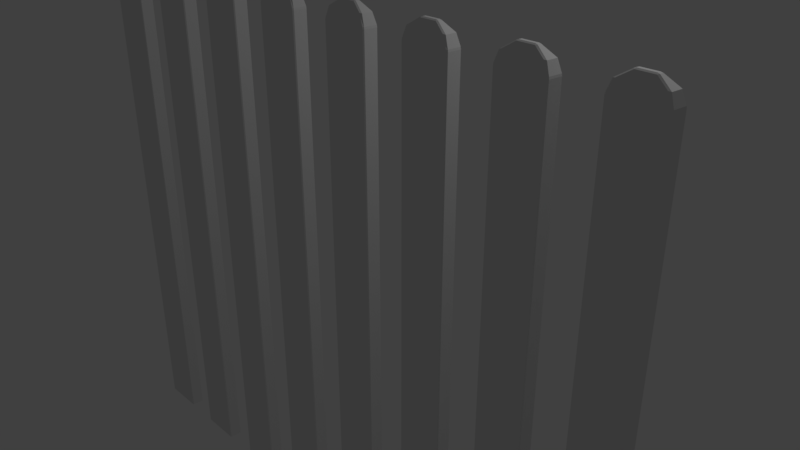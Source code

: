 # Source: fence_0710.blend  (saved by Blender 2.79.0; exported with 4.5.12 LTS)
import bpy
from mathutils import Matrix  # noqa: F401  (used for matrix-valued properties, if any)

bpy.ops.wm.read_factory_settings(use_empty=True)
scene = bpy.context.scene
scene.name = 'Scene'

# ---- collections
col_collection_1 = bpy.data.collections.new('Collection 1'); scene.collection.children.link(col_collection_1)

# ---- materials (node trees are filled in below, after node groups)
mat_material = bpy.data.materials.new('Material')
mat_material.alpha_threshold = 0.0
mat_material.roughness = 0.5
mat_material.line_color = (0.0, 0.0, 0.0, 1.0)

# ---- material node trees

# ---- world
world_world = bpy.data.worlds.new('World'); scene.world = world_world
world_world.color = (0.05088, 0.05088, 0.05088)
world_world.use_sun_shadow = False
world_world.sun_shadow_jitter_overblur = 0.0
world_world.cycles.sampling_method = 'MANUAL'

# ---- cameras
cam_camera = bpy.data.cameras.new('Camera')
cam_camera.clip_end = 100.0
cam_camera.lens = 35.0
cam_camera.sensor_width = 32.0
cam_camera.sensor_height = 18.0
cam_camera.ortho_scale = 7.314
cam_camera.dof.focus_distance = 0.0

# ---- lights
light_lamp = bpy.data.lights.new('Lamp', 'POINT')
light_lamp.transmission_factor = 0.0
light_lamp.cutoff_distance = 30.0
light_lamp.energy = 100.0
light_lamp.shadow_buffer_clip_start = 1.001
light_lamp.shadow_soft_size = 0.1
light_lamp.shadow_maximum_resolution = 0.006
light_lamp.use_absolute_resolution = True

# ---- meshes
me_cube = bpy.data.meshes.new('Cube')
me_cube.from_pydata([(-0.2696, 0.08624, -5.582), (-0.2704, 0.07483, -5.594), (-0.2819, 0.07487, -5.582), (0.2832, 0.0862, -5.582), (0.2937, 0.07483, -5.582), (0.2823, 0.07479, -5.594), (0.2819, -0.07487, -5.582), (0.2696, -0.08624, -5.582), (0.2704, -0.07483, -5.594), (-0.2937, -0.07483, -5.582), (-0.2823, -0.07479, -5.594), (-0.2832, -0.0862, -5.582), (-0.2819, 0.07487, 1.249), (-0.2788, 0.0739, 1.272), (-0.2659, 0.08526, 1.272), (-0.2696, 0.08624, 1.249), (0.2937, 0.07483, 1.249), (0.2832, 0.0862, 1.249), (0.2794, 0.08522, 1.272), (0.2905, 0.07382, 1.272), (0.2696, -0.08624, 1.249), (0.2819, -0.07487, 1.249), (0.2788, -0.0739, 1.272), (0.2659, -0.08526, 1.272), (-0.2832, -0.0862, 1.249), (-0.2794, -0.08522, 1.272), (-0.2905, -0.07382, 1.272), (-0.2937, -0.07483, 1.249), (-0.2124, 0.07094, 1.395), (-0.2819, 0.07487, -0.6138), (-0.2819, 0.07487, -1.235), (-0.2379, 0.06115, 1.391), (0.2227, 0.07091, 1.395), (0.2475, 0.06078, 1.391), (-0.2819, 0.07487, -1.856), (-0.2819, 0.07487, -2.477), (0.2378, -0.06118, 1.391), (0.212, -0.07094, 1.395), (-0.2819, 0.07487, -3.098), (-0.2819, 0.07487, -3.719), (-0.2475, -0.06075, 1.391), (-0.2819, 0.07487, -4.34), (-0.2819, 0.07487, -4.961), (-0.223, -0.07091, 1.395), (-0.09247, 0.03389, 1.478), (-0.1065, 0.02055, 1.482), (-0.08578, 0.01786, 1.489), (0.09533, 0.03388, 1.478), (0.08665, 0.01784, 1.489), (0.1078, 0.02016, 1.483), (0.1046, -0.02053, 1.483), (0.08382, -0.01786, 1.489), (0.09055, -0.03389, 1.478), (-0.1097, -0.02018, 1.482), (-0.09725, -0.03388, 1.478), (-0.08861, -0.01784, 1.489), (-0.2819, 0.07487, 0.007307), (-0.2819, 0.07487, 0.6284), (-0.2696, 0.08624, 0.6284), (-0.2696, 0.08624, 0.007307), (-0.2696, 0.08624, -0.6138), (-0.2696, 0.08624, -1.235), (-0.2696, 0.08624, -1.856), (-0.2696, 0.08624, -2.477), (-0.2696, 0.08624, -3.098), (-0.2696, 0.08624, -3.719), (-0.2696, 0.08624, -4.34), (-0.2696, 0.08624, -4.961), (0.2832, 0.0862, -4.961), (0.2832, 0.0862, -4.34), (0.2832, 0.0862, -3.719), (0.2832, 0.0862, -3.098), (0.2832, 0.0862, -2.477), (0.2832, 0.0862, -1.856), (0.2832, 0.0862, -1.235), (0.2832, 0.0862, -0.6138), (0.2832, 0.0862, 0.007307), (0.2832, 0.0862, 0.6284), (0.2937, 0.07483, 0.6284), (0.2937, 0.07483, 0.007307), (0.2937, 0.07483, -0.6138), (0.2937, 0.07483, -1.235), (0.2937, 0.07483, -1.856), (0.2937, 0.07483, -2.477), (0.2937, 0.07483, -3.098), (0.2937, 0.07483, -3.719), (0.2937, 0.07483, -4.34), (0.2937, 0.07483, -4.961), (0.2819, -0.07487, -4.961), (0.2819, -0.07487, -4.34), (0.2819, -0.07487, -3.719), (0.2819, -0.07487, -3.098), (0.2819, -0.07487, -2.477), (0.2819, -0.07487, -1.856), (0.2819, -0.07487, -1.235), (0.2819, -0.07487, -0.6138), (0.2819, -0.07487, 0.007307), (0.2819, -0.07487, 0.6284), (0.2696, -0.08624, 0.6284), (0.2696, -0.08624, 0.007307), (0.2696, -0.08624, -0.6138), (0.2696, -0.08624, -1.235), (0.2696, -0.08624, -1.856), (0.2696, -0.08624, -2.477), (0.2696, -0.08624, -3.098), (0.2696, -0.08624, -3.719), (0.2696, -0.08624, -4.34), (0.2696, -0.08624, -4.961), (-0.2832, -0.0862, -4.961), (-0.2832, -0.0862, -4.34), (-0.2832, -0.0862, -3.719), (-0.2832, -0.0862, -3.098), (-0.2832, -0.0862, -2.477), (-0.2832, -0.0862, -1.856), (-0.2832, -0.0862, -1.235), (-0.2832, -0.0862, -0.6138), (-0.2832, -0.0862, 0.007307), (-0.2832, -0.0862, 0.6284), (-0.2937, -0.07483, 0.6284), (-0.2937, -0.07483, 0.007307), (-0.2937, -0.07483, -0.6138), (-0.2937, -0.07483, -1.235), (-0.2937, -0.07483, -1.856), (-0.2937, -0.07483, -2.477), (-0.2937, -0.07483, -3.098), (-0.2937, -0.07483, -3.719), (-0.2937, -0.07483, -4.34), (-0.2937, -0.07483, -4.961), (0.006828, 0.08622, -5.582), (0.005924, 0.07481, -5.594), (-0.006828, -0.08622, -5.582), (-0.005924, -0.07481, -5.594), (0.006729, 0.08524, 1.272), (0.006828, 0.08622, 1.249), (-0.006729, -0.08524, 1.272), (-0.006828, -0.08622, 1.249), (0.005146, 0.07092, 1.395), (-0.005498, -0.07092, 1.395), (0.0004352, 0.01785, 1.489), (0.00143, 0.03389, 1.478), (-0.002392, -0.01785, 1.489), (-0.003348, -0.03389, 1.478), (0.006828, 0.08622, -4.961), (0.006828, 0.08622, -4.34), (0.006828, 0.08622, -3.719), (0.006828, 0.08622, -3.098), (0.006828, 0.08622, -2.477), (0.006828, 0.08622, -1.856), (0.006828, 0.08622, -1.235), (0.006828, 0.08622, -0.6138), (0.006828, 0.08622, 0.007307), (0.006828, 0.08622, 0.6284), (-0.006828, -0.08622, -4.961), (-0.006828, -0.08622, -4.34), (-0.006828, -0.08622, -3.719), (-0.006828, -0.08622, -3.098), (-0.006828, -0.08622, -2.477), (-0.006828, -0.08622, -1.856), (-0.006828, -0.08622, -1.235), (-0.006828, -0.08622, -0.6138), (-0.006828, -0.08622, 0.007307), (-0.006828, -0.08622, 0.6284), (0.8172, 0.08624, -5.582), (0.8163, 0.07483, -5.594), (0.8049, 0.07487, -5.582), (1.37, 0.0862, -5.582), (1.38, 0.07483, -5.582), (1.369, 0.07479, -5.594), (1.369, -0.07487, -5.582), (1.356, -0.08624, -5.582), (1.357, -0.07483, -5.594), (0.793, -0.07483, -5.582), (0.8045, -0.07479, -5.594), (0.8035, -0.0862, -5.582), (0.8049, 0.07487, 1.249), (0.808, 0.0739, 1.272), (0.8208, 0.08526, 1.272), (0.8172, 0.08624, 1.249), (1.38, 0.07483, 1.249), (1.37, 0.0862, 1.249), (1.366, 0.08522, 1.272), (1.377, 0.07382, 1.272), (1.356, -0.08624, 1.249), (1.369, -0.07487, 1.249), (1.366, -0.0739, 1.272), (1.353, -0.08526, 1.272), (0.8035, -0.0862, 1.249), (0.8074, -0.08522, 1.272), (0.7963, -0.07382, 1.272), (0.793, -0.07483, 1.249), (0.8744, 0.07094, 1.395), (0.8049, 0.07487, -0.6138), (0.8049, 0.07487, -1.235), (0.8489, 0.06115, 1.391), (1.309, 0.07091, 1.395), (1.334, 0.06078, 1.391), (0.8049, 0.07487, -1.856), (0.8049, 0.07487, -2.477), (1.325, -0.06118, 1.391), (1.299, -0.07094, 1.395), (0.8049, 0.07487, -3.098), (0.8049, 0.07487, -3.719), (0.8392, -0.06075, 1.391), (0.8049, 0.07487, -4.34), (0.8049, 0.07487, -4.961), (0.8637, -0.07091, 1.395), (0.9943, 0.03389, 1.478), (0.9803, 0.02055, 1.482), (1.001, 0.01786, 1.489), (1.182, 0.03388, 1.478), (1.173, 0.01784, 1.489), (1.195, 0.02016, 1.483), (1.191, -0.02053, 1.483), (1.171, -0.01786, 1.489), (1.177, -0.03389, 1.478), (0.9771, -0.02018, 1.482), (0.9895, -0.03388, 1.478), (0.9981, -0.01784, 1.489), (0.8049, 0.07487, 0.007307), (0.8049, 0.07487, 0.6284), (0.8172, 0.08624, 0.6284), (0.8172, 0.08624, 0.007307), (0.8172, 0.08624, -0.6138), (0.8172, 0.08624, -1.235), (0.8172, 0.08624, -1.856), (0.8172, 0.08624, -2.477), (0.8172, 0.08624, -3.098), (0.8172, 0.08624, -3.719), (0.8172, 0.08624, -4.34), (0.8172, 0.08624, -4.961), (1.37, 0.0862, -4.961), (1.37, 0.0862, -4.34), (1.37, 0.0862, -3.719), (1.37, 0.0862, -3.098), (1.37, 0.0862, -2.477), (1.37, 0.0862, -1.856), (1.37, 0.0862, -1.235), (1.37, 0.0862, -0.6138), (1.37, 0.0862, 0.007307), (1.37, 0.0862, 0.6284), (1.38, 0.07483, 0.6284), (1.38, 0.07483, 0.007307), (1.38, 0.07483, -0.6138), (1.38, 0.07483, -1.235), (1.38, 0.07483, -1.856), (1.38, 0.07483, -2.477), (1.38, 0.07483, -3.098), (1.38, 0.07483, -3.719), (1.38, 0.07483, -4.34), (1.38, 0.07483, -4.961), (1.369, -0.07487, -4.961), (1.369, -0.07487, -4.34), (1.369, -0.07487, -3.719), (1.369, -0.07487, -3.098), (1.369, -0.07487, -2.477), (1.369, -0.07487, -1.856), (1.369, -0.07487, -1.235), (1.369, -0.07487, -0.6138), (1.369, -0.07487, 0.007307), (1.369, -0.07487, 0.6284), (1.356, -0.08624, 0.6284), (1.356, -0.08624, 0.007307), (1.356, -0.08624, -0.6138), (1.356, -0.08624, -1.235), (1.356, -0.08624, -1.856), (1.356, -0.08624, -2.477), (1.356, -0.08624, -3.098), (1.356, -0.08624, -3.719), (1.356, -0.08624, -4.34), (1.356, -0.08624, -4.961), (0.8035, -0.0862, -4.961), (0.8035, -0.0862, -4.34), (0.8035, -0.0862, -3.719), (0.8035, -0.0862, -3.098), (0.8035, -0.0862, -2.477), (0.8035, -0.0862, -1.856), (0.8035, -0.0862, -1.235), (0.8035, -0.0862, -0.6138), (0.8035, -0.0862, 0.007307), (0.8035, -0.0862, 0.6284), (0.793, -0.07483, 0.6284), (0.793, -0.07483, 0.007307), (0.793, -0.07483, -0.6138), (0.793, -0.07483, -1.235), (0.793, -0.07483, -1.856), (0.793, -0.07483, -2.477), (0.793, -0.07483, -3.098), (0.793, -0.07483, -3.719), (0.793, -0.07483, -4.34), (0.793, -0.07483, -4.961), (1.094, 0.08622, -5.582), (1.093, 0.07481, -5.594), (1.08, -0.08622, -5.582), (1.081, -0.07481, -5.594), (1.093, 0.08524, 1.272), (1.094, 0.08622, 1.249), (1.08, -0.08524, 1.272), (1.08, -0.08622, 1.249), (1.092, 0.07092, 1.395), (1.081, -0.07092, 1.395), (1.087, 0.01785, 1.489), (1.088, 0.03389, 1.478), (1.084, -0.01785, 1.489), (1.083, -0.03389, 1.478), (1.094, 0.08622, -4.961), (1.094, 0.08622, -4.34), (1.094, 0.08622, -3.719), (1.094, 0.08622, -3.098), (1.094, 0.08622, -2.477), (1.094, 0.08622, -1.856), (1.094, 0.08622, -1.235), (1.094, 0.08622, -0.6138), (1.094, 0.08622, 0.007307), (1.094, 0.08622, 0.6284), (1.08, -0.08622, -4.961), (1.08, -0.08622, -4.34), (1.08, -0.08622, -3.719), (1.08, -0.08622, -3.098), (1.08, -0.08622, -2.477), (1.08, -0.08622, -1.856), (1.08, -0.08622, -1.235), (1.08, -0.08622, -0.6138), (1.08, -0.08622, 0.007307), (1.08, -0.08622, 0.6284), (1.904, 0.08624, -5.582), (1.903, 0.07483, -5.594), (1.892, 0.07487, -5.582), (2.457, 0.0862, -5.582), (2.467, 0.07483, -5.582), (2.456, 0.07479, -5.594), (2.455, -0.07487, -5.582), (2.443, -0.08624, -5.582), (2.444, -0.07483, -5.594), (1.88, -0.07483, -5.582), (1.891, -0.07479, -5.594), (1.89, -0.0862, -5.582), (1.892, 0.07487, 1.249), (1.895, 0.0739, 1.272), (1.908, 0.08526, 1.272), (1.904, 0.08624, 1.249), (2.467, 0.07483, 1.249), (2.457, 0.0862, 1.249), (2.453, 0.08522, 1.272), (2.464, 0.07382, 1.272), (2.443, -0.08624, 1.249), (2.455, -0.07487, 1.249), (2.452, -0.0739, 1.272), (2.439, -0.08526, 1.272), (1.89, -0.0862, 1.249), (1.894, -0.08522, 1.272), (1.883, -0.07382, 1.272), (1.88, -0.07483, 1.249), (1.961, 0.07094, 1.395), (1.892, 0.07487, -0.6138), (1.892, 0.07487, -1.235), (1.936, 0.06115, 1.391), (2.396, 0.07091, 1.395), (2.421, 0.06078, 1.391), (1.892, 0.07487, -1.856), (1.892, 0.07487, -2.477), (2.411, -0.06118, 1.391), (2.386, -0.07094, 1.395), (1.892, 0.07487, -3.098), (1.892, 0.07487, -3.719), (1.926, -0.06075, 1.391), (1.892, 0.07487, -4.34), (1.892, 0.07487, -4.961), (1.95, -0.07091, 1.395), (2.081, 0.03389, 1.478), (2.067, 0.02055, 1.482), (2.088, 0.01786, 1.489), (2.269, 0.03388, 1.478), (2.26, 0.01784, 1.489), (2.281, 0.02016, 1.483), (2.278, -0.02053, 1.483), (2.257, -0.01786, 1.489), (2.264, -0.03389, 1.478), (2.064, -0.02018, 1.482), (2.076, -0.03388, 1.478), (2.085, -0.01784, 1.489), (1.892, 0.07487, 0.007307), (1.892, 0.07487, 0.6284), (1.904, 0.08624, 0.6284), (1.904, 0.08624, 0.007307), (1.904, 0.08624, -0.6138), (1.904, 0.08624, -1.235), (1.904, 0.08624, -1.856), (1.904, 0.08624, -2.477), (1.904, 0.08624, -3.098), (1.904, 0.08624, -3.719), (1.904, 0.08624, -4.34), (1.904, 0.08624, -4.961), (2.457, 0.0862, -4.961), (2.457, 0.0862, -4.34), (2.457, 0.0862, -3.719), (2.457, 0.0862, -3.098), (2.457, 0.0862, -2.477), (2.457, 0.0862, -1.856), (2.457, 0.0862, -1.235), (2.457, 0.0862, -0.6138), (2.457, 0.0862, 0.007307), (2.457, 0.0862, 0.6284), (2.467, 0.07483, 0.6284), (2.467, 0.07483, 0.007307), (2.467, 0.07483, -0.6138), (2.467, 0.07483, -1.235), (2.467, 0.07483, -1.856), (2.467, 0.07483, -2.477), (2.467, 0.07483, -3.098), (2.467, 0.07483, -3.719), (2.467, 0.07483, -4.34), (2.467, 0.07483, -4.961), (2.455, -0.07487, -4.961), (2.455, -0.07487, -4.34), (2.455, -0.07487, -3.719), (2.455, -0.07487, -3.098), (2.455, -0.07487, -2.477), (2.455, -0.07487, -1.856), (2.455, -0.07487, -1.235), (2.455, -0.07487, -0.6138), (2.455, -0.07487, 0.007307), (2.455, -0.07487, 0.6284), (2.443, -0.08624, 0.6284), (2.443, -0.08624, 0.007307), (2.443, -0.08624, -0.6138), (2.443, -0.08624, -1.235), (2.443, -0.08624, -1.856), (2.443, -0.08624, -2.477), (2.443, -0.08624, -3.098), (2.443, -0.08624, -3.719), (2.443, -0.08624, -4.34), (2.443, -0.08624, -4.961), (1.89, -0.0862, -4.961), (1.89, -0.0862, -4.34), (1.89, -0.0862, -3.719), (1.89, -0.0862, -3.098), (1.89, -0.0862, -2.477), (1.89, -0.0862, -1.856), (1.89, -0.0862, -1.235), (1.89, -0.0862, -0.6138), (1.89, -0.0862, 0.007307), (1.89, -0.0862, 0.6284), (1.88, -0.07483, 0.6284), (1.88, -0.07483, 0.007307), (1.88, -0.07483, -0.6138), (1.88, -0.07483, -1.235), (1.88, -0.07483, -1.856), (1.88, -0.07483, -2.477), (1.88, -0.07483, -3.098), (1.88, -0.07483, -3.719), (1.88, -0.07483, -4.34), (1.88, -0.07483, -4.961), (2.18, 0.08622, -5.582), (2.179, 0.07481, -5.594), (2.167, -0.08622, -5.582), (2.168, -0.07481, -5.594), (2.18, 0.08524, 1.272), (2.18, 0.08622, 1.249), (2.167, -0.08524, 1.272), (2.167, -0.08622, 1.249), (2.179, 0.07092, 1.395), (2.168, -0.07092, 1.395), (2.174, 0.01785, 1.489), (2.175, 0.03389, 1.478), (2.171, -0.01785, 1.489), (2.17, -0.03389, 1.478), (2.18, 0.08622, -4.961), (2.18, 0.08622, -4.34), (2.18, 0.08622, -3.719), (2.18, 0.08622, -3.098), (2.18, 0.08622, -2.477), (2.18, 0.08622, -1.856), (2.18, 0.08622, -1.235), (2.18, 0.08622, -0.6138), (2.18, 0.08622, 0.007307), (2.18, 0.08622, 0.6284), (2.167, -0.08622, -4.961), (2.167, -0.08622, -4.34), (2.167, -0.08622, -3.719), (2.167, -0.08622, -3.098), (2.167, -0.08622, -2.477), (2.167, -0.08622, -1.856), (2.167, -0.08622, -1.235), (2.167, -0.08622, -0.6138), (2.167, -0.08622, 0.007307), (2.167, -0.08622, 0.6284), (2.991, 0.08624, -5.582), (2.99, 0.07483, -5.594), (2.978, 0.07487, -5.582), (3.543, 0.0862, -5.582), (3.554, 0.07483, -5.582), (3.543, 0.07479, -5.594), (3.542, -0.07487, -5.582), (3.53, -0.08624, -5.582), (3.531, -0.07483, -5.594), (2.967, -0.07483, -5.582), (2.978, -0.07479, -5.594), (2.977, -0.0862, -5.582), (2.978, 0.07487, 1.249), (2.981, 0.0739, 1.272), (2.994, 0.08526, 1.272), (2.991, 0.08624, 1.249), (3.554, 0.07483, 1.249), (3.543, 0.0862, 1.249), (3.54, 0.08522, 1.272), (3.551, 0.07382, 1.272), (3.53, -0.08624, 1.249), (3.542, -0.07487, 1.249), (3.539, -0.0739, 1.272), (3.526, -0.08526, 1.272), (2.977, -0.0862, 1.249), (2.981, -0.08522, 1.272), (2.97, -0.07382, 1.272), (2.967, -0.07483, 1.249), (3.048, 0.07094, 1.395), (2.978, 0.07487, -0.6138), (2.978, 0.07487, -1.235), (3.022, 0.06115, 1.391), (3.483, 0.07091, 1.395), (3.508, 0.06078, 1.391), (2.978, 0.07487, -1.856), (2.978, 0.07487, -2.477), (3.498, -0.06118, 1.391), (3.472, -0.07094, 1.395), (2.978, 0.07487, -3.098), (2.978, 0.07487, -3.719), (3.013, -0.06075, 1.391), (2.978, 0.07487, -4.34), (2.978, 0.07487, -4.961), (3.037, -0.07091, 1.395), (3.168, 0.03389, 1.478), (3.154, 0.02055, 1.482), (3.174, 0.01786, 1.489), (3.356, 0.03388, 1.478), (3.347, 0.01784, 1.489), (3.368, 0.02016, 1.483), (3.365, -0.02053, 1.483), (3.344, -0.01786, 1.489), (3.351, -0.03389, 1.478), (3.151, -0.02018, 1.482), (3.163, -0.03388, 1.478), (3.172, -0.01784, 1.489), (2.978, 0.07487, 0.007307), (2.978, 0.07487, 0.6284), (2.991, 0.08624, 0.6284), (2.991, 0.08624, 0.007307), (2.991, 0.08624, -0.6138), (2.991, 0.08624, -1.235), (2.991, 0.08624, -1.856), (2.991, 0.08624, -2.477), (2.991, 0.08624, -3.098), (2.991, 0.08624, -3.719), (2.991, 0.08624, -4.34), (2.991, 0.08624, -4.961), (3.543, 0.0862, -4.961), (3.543, 0.0862, -4.34), (3.543, 0.0862, -3.719), (3.543, 0.0862, -3.098), (3.543, 0.0862, -2.477), (3.543, 0.0862, -1.856), (3.543, 0.0862, -1.235), (3.543, 0.0862, -0.6138), (3.543, 0.0862, 0.007307), (3.543, 0.0862, 0.6284), (3.554, 0.07483, 0.6284), (3.554, 0.07483, 0.007307), (3.554, 0.07483, -0.6138), (3.554, 0.07483, -1.235), (3.554, 0.07483, -1.856), (3.554, 0.07483, -2.477), (3.554, 0.07483, -3.098), (3.554, 0.07483, -3.719), (3.554, 0.07483, -4.34), (3.554, 0.07483, -4.961), (3.542, -0.07487, -4.961), (3.542, -0.07487, -4.34), (3.542, -0.07487, -3.719), (3.542, -0.07487, -3.098), (3.542, -0.07487, -2.477), (3.542, -0.07487, -1.856), (3.542, -0.07487, -1.235), (3.542, -0.07487, -0.6138), (3.542, -0.07487, 0.007307), (3.542, -0.07487, 0.6284), (3.53, -0.08624, 0.6284), (3.53, -0.08624, 0.007307), (3.53, -0.08624, -0.6138), (3.53, -0.08624, -1.235), (3.53, -0.08624, -1.856), (3.53, -0.08624, -2.477), (3.53, -0.08624, -3.098), (3.53, -0.08624, -3.719), (3.53, -0.08624, -4.34), (3.53, -0.08624, -4.961), (2.977, -0.0862, -4.961), (2.977, -0.0862, -4.34), (2.977, -0.0862, -3.719), (2.977, -0.0862, -3.098), (2.977, -0.0862, -2.477), (2.977, -0.0862, -1.856), (2.977, -0.0862, -1.235), (2.977, -0.0862, -0.6138), (2.977, -0.0862, 0.007307), (2.977, -0.0862, 0.6284), (2.967, -0.07483, 0.6284), (2.967, -0.07483, 0.007307), (2.967, -0.07483, -0.6138), (2.967, -0.07483, -1.235), (2.967, -0.07483, -1.856), (2.967, -0.07483, -2.477), (2.967, -0.07483, -3.098), (2.967, -0.07483, -3.719), (2.967, -0.07483, -4.34), (2.967, -0.07483, -4.961), (3.267, 0.08622, -5.582), (3.266, 0.07481, -5.594), (3.253, -0.08622, -5.582), (3.254, -0.07481, -5.594), (3.267, 0.08524, 1.272), (3.267, 0.08622, 1.249), (3.254, -0.08524, 1.272), (3.253, -0.08622, 1.249), (3.265, 0.07092, 1.395), (3.255, -0.07092, 1.395), (3.261, 0.01785, 1.489), (3.262, 0.03389, 1.478), (3.258, -0.01785, 1.489), (3.257, -0.03389, 1.478), (3.267, 0.08622, -4.961), (3.267, 0.08622, -4.34), (3.267, 0.08622, -3.719), (3.267, 0.08622, -3.098), (3.267, 0.08622, -2.477), (3.267, 0.08622, -1.856), (3.267, 0.08622, -1.235), (3.267, 0.08622, -0.6138), (3.267, 0.08622, 0.007307), (3.267, 0.08622, 0.6284), (3.253, -0.08622, -4.961), (3.253, -0.08622, -4.34), (3.253, -0.08622, -3.719), (3.253, -0.08622, -3.098), (3.253, -0.08622, -2.477), (3.253, -0.08622, -1.856), (3.253, -0.08622, -1.235), (3.253, -0.08622, -0.6138), (3.253, -0.08622, 0.007307), (3.253, -0.08622, 0.6284), (4.077, 0.08624, -5.582), (4.077, 0.07483, -5.594), (4.065, 0.07487, -5.582), (4.63, 0.0862, -5.582), (4.641, 0.07483, -5.582), (4.629, 0.07479, -5.594), (4.629, -0.07487, -5.582), (4.617, -0.08624, -5.582), (4.617, -0.07483, -5.594), (4.053, -0.07483, -5.582), (4.065, -0.07479, -5.594), (4.064, -0.0862, -5.582), (4.065, 0.07487, 1.249), (4.068, 0.0739, 1.272), (4.081, 0.08526, 1.272), (4.077, 0.08624, 1.249), (4.641, 0.07483, 1.249), (4.63, 0.0862, 1.249), (4.626, 0.08522, 1.272), (4.637, 0.07382, 1.272), (4.617, -0.08624, 1.249), (4.629, -0.07487, 1.249), (4.626, -0.0739, 1.272), (4.613, -0.08526, 1.272), (4.064, -0.0862, 1.249), (4.068, -0.08522, 1.272), (4.057, -0.07382, 1.272), (4.053, -0.07483, 1.249), (4.135, 0.07094, 1.395), (4.065, 0.07487, -0.6138), (4.065, 0.07487, -1.235), (4.109, 0.06115, 1.391), (4.57, 0.07091, 1.395), (4.594, 0.06078, 1.391), (4.065, 0.07487, -1.856), (4.065, 0.07487, -2.477), (4.585, -0.06118, 1.391), (4.559, -0.07094, 1.395), (4.065, 0.07487, -3.098), (4.065, 0.07487, -3.719), (4.099, -0.06075, 1.391), (4.065, 0.07487, -4.34), (4.065, 0.07487, -4.961), (4.124, -0.07091, 1.395), (4.255, 0.03389, 1.478), (4.241, 0.02055, 1.482), (4.261, 0.01786, 1.489), (4.442, 0.03388, 1.478), (4.434, 0.01784, 1.489), (4.455, 0.02016, 1.483), (4.452, -0.02053, 1.483), (4.431, -0.01786, 1.489), (4.438, -0.03389, 1.478), (4.237, -0.02018, 1.482), (4.25, -0.03388, 1.478), (4.258, -0.01784, 1.489), (4.065, 0.07487, 0.007307), (4.065, 0.07487, 0.6284), (4.077, 0.08624, 0.6284), (4.077, 0.08624, 0.007307), (4.077, 0.08624, -0.6138), (4.077, 0.08624, -1.235), (4.077, 0.08624, -1.856), (4.077, 0.08624, -2.477), (4.077, 0.08624, -3.098), (4.077, 0.08624, -3.719), (4.077, 0.08624, -4.34), (4.077, 0.08624, -4.961), (4.63, 0.0862, -4.961), (4.63, 0.0862, -4.34), (4.63, 0.0862, -3.719), (4.63, 0.0862, -3.098), (4.63, 0.0862, -2.477), (4.63, 0.0862, -1.856), (4.63, 0.0862, -1.235), (4.63, 0.0862, -0.6138), (4.63, 0.0862, 0.007307), (4.63, 0.0862, 0.6284), (4.641, 0.07483, 0.6284), (4.641, 0.07483, 0.007307), (4.641, 0.07483, -0.6138), (4.641, 0.07483, -1.235), (4.641, 0.07483, -1.856), (4.641, 0.07483, -2.477), (4.641, 0.07483, -3.098), (4.641, 0.07483, -3.719), (4.641, 0.07483, -4.34), (4.641, 0.07483, -4.961), (4.629, -0.07487, -4.961), (4.629, -0.07487, -4.34), (4.629, -0.07487, -3.719), (4.629, -0.07487, -3.098), (4.629, -0.07487, -2.477), (4.629, -0.07487, -1.856), (4.629, -0.07487, -1.235), (4.629, -0.07487, -0.6138), (4.629, -0.07487, 0.007307), (4.629, -0.07487, 0.6284), (4.617, -0.08624, 0.6284), (4.617, -0.08624, 0.007307), (4.617, -0.08624, -0.6138), (4.617, -0.08624, -1.235), (4.617, -0.08624, -1.856), (4.617, -0.08624, -2.477), (4.617, -0.08624, -3.098), (4.617, -0.08624, -3.719), (4.617, -0.08624, -4.34), (4.617, -0.08624, -4.961), (4.064, -0.0862, -4.961), (4.064, -0.0862, -4.34), (4.064, -0.0862, -3.719), (4.064, -0.0862, -3.098), (4.064, -0.0862, -2.477), (4.064, -0.0862, -1.856), (4.064, -0.0862, -1.235), (4.064, -0.0862, -0.6138), (4.064, -0.0862, 0.007307), (4.064, -0.0862, 0.6284), (4.053, -0.07483, 0.6284), (4.053, -0.07483, 0.007307), (4.053, -0.07483, -0.6138), (4.053, -0.07483, -1.235), (4.053, -0.07483, -1.856), (4.053, -0.07483, -2.477), (4.053, -0.07483, -3.098), (4.053, -0.07483, -3.719), (4.053, -0.07483, -4.34), (4.053, -0.07483, -4.961), (4.354, 0.08622, -5.582), (4.353, 0.07481, -5.594), (4.34, -0.08622, -5.582), (4.341, -0.07481, -5.594), (4.354, 0.08524, 1.272), (4.354, 0.08622, 1.249), (4.34, -0.08524, 1.272), (4.34, -0.08622, 1.249), (4.352, 0.07092, 1.395), (4.342, -0.07092, 1.395), (4.347, 0.01785, 1.489), (4.348, 0.03389, 1.478), (4.345, -0.01785, 1.489), (4.344, -0.03389, 1.478), (4.354, 0.08622, -4.961), (4.354, 0.08622, -4.34), (4.354, 0.08622, -3.719), (4.354, 0.08622, -3.098), (4.354, 0.08622, -2.477), (4.354, 0.08622, -1.856), (4.354, 0.08622, -1.235), (4.354, 0.08622, -0.6138), (4.354, 0.08622, 0.007307), (4.354, 0.08622, 0.6284), (4.34, -0.08622, -4.961), (4.34, -0.08622, -4.34), (4.34, -0.08622, -3.719), (4.34, -0.08622, -3.098), (4.34, -0.08622, -2.477), (4.34, -0.08622, -1.856), (4.34, -0.08622, -1.235), (4.34, -0.08622, -0.6138), (4.34, -0.08622, 0.007307), (4.34, -0.08622, 0.6284), (5.164, 0.08624, -5.582), (5.163, 0.07483, -5.594), (5.152, 0.07487, -5.582), (5.717, 0.0862, -5.582), (5.727, 0.07483, -5.582), (5.716, 0.07479, -5.594), (5.716, -0.07487, -5.582), (5.703, -0.08624, -5.582), (5.704, -0.07483, -5.594), (5.14, -0.07483, -5.582), (5.151, -0.07479, -5.594), (5.151, -0.0862, -5.582), (5.152, 0.07487, 1.249), (5.155, 0.0739, 1.272), (5.168, 0.08526, 1.272), (5.164, 0.08624, 1.249), (5.727, 0.07483, 1.249), (5.717, 0.0862, 1.249), (5.713, 0.08522, 1.272), (5.724, 0.07382, 1.272), (5.703, -0.08624, 1.249), (5.716, -0.07487, 1.249), (5.713, -0.0739, 1.272), (5.7, -0.08526, 1.272), (5.151, -0.0862, 1.249), (5.154, -0.08522, 1.272), (5.143, -0.07382, 1.272), (5.14, -0.07483, 1.249), (5.221, 0.07094, 1.395), (5.152, 0.07487, -0.6138), (5.152, 0.07487, -1.235), (5.196, 0.06115, 1.391), (5.656, 0.07091, 1.395), (5.681, 0.06078, 1.391), (5.152, 0.07487, -1.856), (5.152, 0.07487, -2.477), (5.672, -0.06118, 1.391), (5.646, -0.07094, 1.395), (5.152, 0.07487, -3.098), (5.152, 0.07487, -3.719), (5.186, -0.06075, 1.391), (5.152, 0.07487, -4.34), (5.152, 0.07487, -4.961), (5.211, -0.07091, 1.395), (5.341, 0.03389, 1.478), (5.327, 0.02055, 1.482), (5.348, 0.01786, 1.489), (5.529, 0.03388, 1.478), (5.52, 0.01784, 1.489), (5.542, 0.02016, 1.483), (5.538, -0.02053, 1.483), (5.518, -0.01786, 1.489), (5.524, -0.03389, 1.478), (5.324, -0.02018, 1.482), (5.337, -0.03388, 1.478), (5.345, -0.01784, 1.489), (5.152, 0.07487, 0.007307), (5.152, 0.07487, 0.6284), (5.164, 0.08624, 0.6284), (5.164, 0.08624, 0.007307), (5.164, 0.08624, -0.6138), (5.164, 0.08624, -1.235), (5.164, 0.08624, -1.856), (5.164, 0.08624, -2.477), (5.164, 0.08624, -3.098), (5.164, 0.08624, -3.719), (5.164, 0.08624, -4.34), (5.164, 0.08624, -4.961), (5.717, 0.0862, -4.961), (5.717, 0.0862, -4.34), (5.717, 0.0862, -3.719), (5.717, 0.0862, -3.098), (5.717, 0.0862, -2.477), (5.717, 0.0862, -1.856), (5.717, 0.0862, -1.235), (5.717, 0.0862, -0.6138), (5.717, 0.0862, 0.007307), (5.717, 0.0862, 0.6284), (5.727, 0.07483, 0.6284), (5.727, 0.07483, 0.007307), (5.727, 0.07483, -0.6138), (5.727, 0.07483, -1.235), (5.727, 0.07483, -1.856), (5.727, 0.07483, -2.477), (5.727, 0.07483, -3.098), (5.727, 0.07483, -3.719), (5.727, 0.07483, -4.34), (5.727, 0.07483, -4.961), (5.716, -0.07487, -4.961), (5.716, -0.07487, -4.34), (5.716, -0.07487, -3.719), (5.716, -0.07487, -3.098), (5.716, -0.07487, -2.477), (5.716, -0.07487, -1.856), (5.716, -0.07487, -1.235), (5.716, -0.07487, -0.6138), (5.716, -0.07487, 0.007307), (5.716, -0.07487, 0.6284), (5.703, -0.08624, 0.6284), (5.703, -0.08624, 0.007307), (5.703, -0.08624, -0.6138), (5.703, -0.08624, -1.235), (5.703, -0.08624, -1.856), (5.703, -0.08624, -2.477), (5.703, -0.08624, -3.098), (5.703, -0.08624, -3.719), (5.703, -0.08624, -4.34), (5.703, -0.08624, -4.961), (5.151, -0.0862, -4.961), (5.151, -0.0862, -4.34), (5.151, -0.0862, -3.719), (5.151, -0.0862, -3.098), (5.151, -0.0862, -2.477), (5.151, -0.0862, -1.856), (5.151, -0.0862, -1.235), (5.151, -0.0862, -0.6138), (5.151, -0.0862, 0.007307), (5.151, -0.0862, 0.6284), (5.14, -0.07483, 0.6284), (5.14, -0.07483, 0.007307), (5.14, -0.07483, -0.6138), (5.14, -0.07483, -1.235), (5.14, -0.07483, -1.856), (5.14, -0.07483, -2.477), (5.14, -0.07483, -3.098), (5.14, -0.07483, -3.719), (5.14, -0.07483, -4.34), (5.14, -0.07483, -4.961), (5.441, 0.08622, -5.582), (5.44, 0.07481, -5.594), (5.427, -0.08622, -5.582), (5.428, -0.07481, -5.594), (5.44, 0.08524, 1.272), (5.441, 0.08622, 1.249), (5.427, -0.08524, 1.272), (5.427, -0.08622, 1.249), (5.439, 0.07092, 1.395), (5.428, -0.07092, 1.395), (5.434, 0.01785, 1.489), (5.435, 0.03389, 1.478), (5.431, -0.01785, 1.489), (5.43, -0.03389, 1.478), (5.441, 0.08622, -4.961), (5.441, 0.08622, -4.34), (5.441, 0.08622, -3.719), (5.441, 0.08622, -3.098), (5.441, 0.08622, -2.477), (5.441, 0.08622, -1.856), (5.441, 0.08622, -1.235), (5.441, 0.08622, -0.6138), (5.441, 0.08622, 0.007307), (5.441, 0.08622, 0.6284), (5.427, -0.08622, -4.961), (5.427, -0.08622, -4.34), (5.427, -0.08622, -3.719), (5.427, -0.08622, -3.098), (5.427, -0.08622, -2.477), (5.427, -0.08622, -1.856), (5.427, -0.08622, -1.235), (5.427, -0.08622, -0.6138), (5.427, -0.08622, 0.007307), (5.427, -0.08622, 0.6284), (6.251, 0.08624, -5.582), (6.25, 0.07483, -5.594), (6.239, 0.07487, -5.582), (6.804, 0.0862, -5.582), (6.814, 0.07483, -5.582), (6.803, 0.07479, -5.594), (6.802, -0.07487, -5.582), (6.79, -0.08624, -5.582), (6.791, -0.07483, -5.594), (6.227, -0.07483, -5.582), (6.238, -0.07479, -5.594), (6.237, -0.0862, -5.582), (6.239, 0.07487, 1.249), (6.242, 0.0739, 1.272), (6.255, 0.08526, 1.272), (6.251, 0.08624, 1.249), (6.814, 0.07483, 1.249), (6.804, 0.0862, 1.249), (6.8, 0.08522, 1.272), (6.811, 0.07382, 1.272), (6.79, -0.08624, 1.249), (6.802, -0.07487, 1.249), (6.799, -0.0739, 1.272), (6.786, -0.08526, 1.272), (6.237, -0.0862, 1.249), (6.241, -0.08522, 1.272), (6.23, -0.07382, 1.272), (6.227, -0.07483, 1.249), (6.308, 0.07094, 1.395), (6.239, 0.07487, -0.6138), (6.239, 0.07487, -1.235), (6.283, 0.06115, 1.391), (6.743, 0.07091, 1.395), (6.768, 0.06078, 1.391), (6.239, 0.07487, -1.856), (6.239, 0.07487, -2.477), (6.758, -0.06118, 1.391), (6.733, -0.07094, 1.395), (6.239, 0.07487, -3.098), (6.239, 0.07487, -3.719), (6.273, -0.06075, 1.391), (6.239, 0.07487, -4.34), (6.239, 0.07487, -4.961), (6.297, -0.07091, 1.395), (6.428, 0.03389, 1.478), (6.414, 0.02055, 1.482), (6.435, 0.01786, 1.489), (6.616, 0.03388, 1.478), (6.607, 0.01784, 1.489), (6.628, 0.02016, 1.483), (6.625, -0.02053, 1.483), (6.604, -0.01786, 1.489), (6.611, -0.03389, 1.478), (6.411, -0.02018, 1.482), (6.423, -0.03388, 1.478), (6.432, -0.01784, 1.489), (6.239, 0.07487, 0.007307), (6.239, 0.07487, 0.6284), (6.251, 0.08624, 0.6284), (6.251, 0.08624, 0.007307), (6.251, 0.08624, -0.6138), (6.251, 0.08624, -1.235), (6.251, 0.08624, -1.856), (6.251, 0.08624, -2.477), (6.251, 0.08624, -3.098), (6.251, 0.08624, -3.719), (6.251, 0.08624, -4.34), (6.251, 0.08624, -4.961), (6.804, 0.0862, -4.961), (6.804, 0.0862, -4.34), (6.804, 0.0862, -3.719), (6.804, 0.0862, -3.098), (6.804, 0.0862, -2.477), (6.804, 0.0862, -1.856), (6.804, 0.0862, -1.235), (6.804, 0.0862, -0.6138), (6.804, 0.0862, 0.007307), (6.804, 0.0862, 0.6284), (6.814, 0.07483, 0.6284), (6.814, 0.07483, 0.007307), (6.814, 0.07483, -0.6138), (6.814, 0.07483, -1.235), (6.814, 0.07483, -1.856), (6.814, 0.07483, -2.477), (6.814, 0.07483, -3.098), (6.814, 0.07483, -3.719), (6.814, 0.07483, -4.34), (6.814, 0.07483, -4.961), (6.802, -0.07487, -4.961), (6.802, -0.07487, -4.34), (6.802, -0.07487, -3.719), (6.802, -0.07487, -3.098), (6.802, -0.07487, -2.477), (6.802, -0.07487, -1.856), (6.802, -0.07487, -1.235), (6.802, -0.07487, -0.6138), (6.802, -0.07487, 0.007307), (6.802, -0.07487, 0.6284), (6.79, -0.08624, 0.6284), (6.79, -0.08624, 0.007307), (6.79, -0.08624, -0.6138), (6.79, -0.08624, -1.235), (6.79, -0.08624, -1.856), (6.79, -0.08624, -2.477), (6.79, -0.08624, -3.098), (6.79, -0.08624, -3.719), (6.79, -0.08624, -4.34), (6.79, -0.08624, -4.961), (6.237, -0.0862, -4.961), (6.237, -0.0862, -4.34), (6.237, -0.0862, -3.719), (6.237, -0.0862, -3.098), (6.237, -0.0862, -2.477), (6.237, -0.0862, -1.856), (6.237, -0.0862, -1.235), (6.237, -0.0862, -0.6138), (6.237, -0.0862, 0.007307), (6.237, -0.0862, 0.6284), (6.227, -0.07483, 0.6284), (6.227, -0.07483, 0.007307), (6.227, -0.07483, -0.6138), (6.227, -0.07483, -1.235), (6.227, -0.07483, -1.856), (6.227, -0.07483, -2.477), (6.227, -0.07483, -3.098), (6.227, -0.07483, -3.719), (6.227, -0.07483, -4.34), (6.227, -0.07483, -4.961), (6.527, 0.08622, -5.582), (6.526, 0.07481, -5.594), (6.514, -0.08622, -5.582), (6.515, -0.07481, -5.594), (6.527, 0.08524, 1.272), (6.527, 0.08622, 1.249), (6.514, -0.08524, 1.272), (6.514, -0.08622, 1.249), (6.526, 0.07092, 1.395), (6.515, -0.07092, 1.395), (6.521, 0.01785, 1.489), (6.522, 0.03389, 1.478), (6.518, -0.01785, 1.489), (6.517, -0.03389, 1.478), (6.527, 0.08622, -4.961), (6.527, 0.08622, -4.34), (6.527, 0.08622, -3.719), (6.527, 0.08622, -3.098), (6.527, 0.08622, -2.477), (6.527, 0.08622, -1.856), (6.527, 0.08622, -1.235), (6.527, 0.08622, -0.6138), (6.527, 0.08622, 0.007307), (6.527, 0.08622, 0.6284), (6.514, -0.08622, -4.961), (6.514, -0.08622, -4.34), (6.514, -0.08622, -3.719), (6.514, -0.08622, -3.098), (6.514, -0.08622, -2.477), (6.514, -0.08622, -1.856), (6.514, -0.08622, -1.235), (6.514, -0.08622, -0.6138), (6.514, -0.08622, 0.007307), (6.514, -0.08622, 0.6284), (7.338, 0.08624, -5.582), (7.337, 0.07483, -5.594), (7.325, 0.07487, -5.582), (7.89, 0.0862, -5.582), (7.901, 0.07483, -5.582), (7.89, 0.07479, -5.594), (7.889, -0.07487, -5.582), (7.877, -0.08624, -5.582), (7.878, -0.07483, -5.594), (7.314, -0.07483, -5.582), (7.325, -0.07479, -5.594), (7.324, -0.0862, -5.582), (7.325, 0.07487, 1.249), (7.328, 0.0739, 1.272), (7.341, 0.08526, 1.272), (7.338, 0.08624, 1.249), (7.901, 0.07483, 1.249), (7.89, 0.0862, 1.249), (7.887, 0.08522, 1.272), (7.898, 0.07382, 1.272), (7.877, -0.08624, 1.249), (7.889, -0.07487, 1.249), (7.886, -0.0739, 1.272), (7.873, -0.08526, 1.272), (7.324, -0.0862, 1.249), (7.328, -0.08522, 1.272), (7.317, -0.07382, 1.272), (7.314, -0.07483, 1.249), (7.395, 0.07094, 1.395), (7.325, 0.07487, -0.6138), (7.325, 0.07487, -1.235), (7.369, 0.06115, 1.391), (7.83, 0.07091, 1.395), (7.855, 0.06078, 1.391), (7.325, 0.07487, -1.856), (7.325, 0.07487, -2.477), (7.845, -0.06118, 1.391), (7.819, -0.07094, 1.395), (7.325, 0.07487, -3.098), (7.325, 0.07487, -3.719), (7.36, -0.06075, 1.391), (7.325, 0.07487, -4.34), (7.325, 0.07487, -4.961), (7.384, -0.07091, 1.395), (7.515, 0.03389, 1.478), (7.501, 0.02055, 1.482), (7.521, 0.01786, 1.489), (7.703, 0.03388, 1.478), (7.694, 0.01784, 1.489), (7.715, 0.02016, 1.483), (7.712, -0.02053, 1.483), (7.691, -0.01786, 1.489), (7.698, -0.03389, 1.478), (7.498, -0.02018, 1.482), (7.51, -0.03388, 1.478), (7.519, -0.01784, 1.489), (7.325, 0.07487, 0.007307), (7.325, 0.07487, 0.6284), (7.338, 0.08624, 0.6284), (7.338, 0.08624, 0.007307), (7.338, 0.08624, -0.6138), (7.338, 0.08624, -1.235), (7.338, 0.08624, -1.856), (7.338, 0.08624, -2.477), (7.338, 0.08624, -3.098), (7.338, 0.08624, -3.719), (7.338, 0.08624, -4.34), (7.338, 0.08624, -4.961), (7.89, 0.0862, -4.961), (7.89, 0.0862, -4.34), (7.89, 0.0862, -3.719), (7.89, 0.0862, -3.098), (7.89, 0.0862, -2.477), (7.89, 0.0862, -1.856), (7.89, 0.0862, -1.235), (7.89, 0.0862, -0.6138), (7.89, 0.0862, 0.007307), (7.89, 0.0862, 0.6284), (7.901, 0.07483, 0.6284), (7.901, 0.07483, 0.007307), (7.901, 0.07483, -0.6138), (7.901, 0.07483, -1.235), (7.901, 0.07483, -1.856), (7.901, 0.07483, -2.477), (7.901, 0.07483, -3.098), (7.901, 0.07483, -3.719), (7.901, 0.07483, -4.34), (7.901, 0.07483, -4.961), (7.889, -0.07487, -4.961), (7.889, -0.07487, -4.34), (7.889, -0.07487, -3.719), (7.889, -0.07487, -3.098), (7.889, -0.07487, -2.477), (7.889, -0.07487, -1.856), (7.889, -0.07487, -1.235), (7.889, -0.07487, -0.6138), (7.889, -0.07487, 0.007307), (7.889, -0.07487, 0.6284), (7.877, -0.08624, 0.6284), (7.877, -0.08624, 0.007307), (7.877, -0.08624, -0.6138), (7.877, -0.08624, -1.235), (7.877, -0.08624, -1.856), (7.877, -0.08624, -2.477), (7.877, -0.08624, -3.098), (7.877, -0.08624, -3.719), (7.877, -0.08624, -4.34), (7.877, -0.08624, -4.961), (7.324, -0.0862, -4.961), (7.324, -0.0862, -4.34), (7.324, -0.0862, -3.719), (7.324, -0.0862, -3.098), (7.324, -0.0862, -2.477), (7.324, -0.0862, -1.856), (7.324, -0.0862, -1.235), (7.324, -0.0862, -0.6138), (7.324, -0.0862, 0.007307), (7.324, -0.0862, 0.6284), (7.314, -0.07483, 0.6284), (7.314, -0.07483, 0.007307), (7.314, -0.07483, -0.6138), (7.314, -0.07483, -1.235), (7.314, -0.07483, -1.856), (7.314, -0.07483, -2.477), (7.314, -0.07483, -3.098), (7.314, -0.07483, -3.719), (7.314, -0.07483, -4.34), (7.314, -0.07483, -4.961), (7.614, 0.08622, -5.582), (7.613, 0.07481, -5.594), (7.6, -0.08622, -5.582), (7.601, -0.07481, -5.594), (7.614, 0.08524, 1.272), (7.614, 0.08622, 1.249), (7.601, -0.08524, 1.272), (7.6, -0.08622, 1.249), (7.612, 0.07092, 1.395), (7.602, -0.07092, 1.395), (7.608, 0.01785, 1.489), (7.609, 0.03389, 1.478), (7.605, -0.01785, 1.489), (7.604, -0.03389, 1.478), (7.614, 0.08622, -4.961), (7.614, 0.08622, -4.34), (7.614, 0.08622, -3.719), (7.614, 0.08622, -3.098), (7.614, 0.08622, -2.477), (7.614, 0.08622, -1.856), (7.614, 0.08622, -1.235), (7.614, 0.08622, -0.6138), (7.614, 0.08622, 0.007307), (7.614, 0.08622, 0.6284), (7.6, -0.08622, -4.961), (7.6, -0.08622, -4.34), (7.6, -0.08622, -3.719), (7.6, -0.08622, -3.098), (7.6, -0.08622, -2.477), (7.6, -0.08622, -1.856), (7.6, -0.08622, -1.235), (7.6, -0.08622, -0.6138), (7.6, -0.08622, 0.007307), (7.6, -0.08622, 0.6284)], [], [(42, 2, 9, 127), (136, 28, 44, 139), (129, 5, 8, 131), (161, 135, 24, 117), (40, 31, 13, 26), (78, 16, 21, 97), (137, 37, 52, 141), (137, 43, 25, 134), (128, 142, 68, 3), (33, 36, 22, 19), (31, 40, 53, 45), (138, 140, 51, 48), (36, 33, 49, 50), (0, 1, 2), (3, 4, 5), (6, 7, 8), (9, 10, 11), (12, 13, 14, 15), (16, 17, 18, 19), (20, 21, 22, 23), (24, 25, 26, 27), (18, 32, 33, 19), (22, 36, 37, 23), (40, 26, 25, 43), (136, 32, 18, 132), (44, 45, 46), (47, 48, 49), (50, 51, 52), (53, 54, 55), (128, 3, 5, 129), (1, 10, 9, 2), (57, 12, 15, 58), (4, 6, 8, 5), (77, 17, 16, 78), (130, 11, 10, 131), (97, 21, 20, 98), (117, 24, 27, 118), (132, 18, 17, 133), (12, 27, 26, 13), (19, 22, 21, 16), (134, 25, 24, 135), (145, 146, 72, 71), (144, 145, 71, 70), (143, 144, 70, 69), (142, 143, 69, 68), (147, 148, 74, 73), (146, 147, 73, 72), (149, 150, 76, 75), (148, 149, 75, 74), (138, 48, 47, 139), (45, 53, 55, 46), (48, 51, 50, 49), (140, 55, 54, 141), (32, 47, 49, 33), (52, 37, 36, 50), (31, 45, 44, 28), (53, 40, 43, 54), (151, 133, 17, 77), (28, 14, 13, 31), (150, 151, 77, 76), (11, 108, 127, 9), (108, 109, 126, 127), (109, 110, 125, 126), (110, 111, 124, 125), (111, 112, 123, 124), (112, 113, 122, 123), (113, 114, 121, 122), (114, 115, 120, 121), (115, 116, 119, 120), (116, 117, 118, 119), (6, 88, 107, 7), (88, 89, 106, 107), (89, 90, 105, 106), (90, 91, 104, 105), (91, 92, 103, 104), (92, 93, 102, 103), (93, 94, 101, 102), (94, 95, 100, 101), (95, 96, 99, 100), (96, 97, 98, 99), (3, 68, 87, 4), (68, 69, 86, 87), (69, 70, 85, 86), (70, 71, 84, 85), (71, 72, 83, 84), (72, 73, 82, 83), (73, 74, 81, 82), (74, 75, 80, 81), (75, 76, 79, 80), (76, 77, 78, 79), (2, 42, 67, 0), (42, 41, 66, 67), (41, 39, 65, 66), (39, 38, 64, 65), (38, 35, 63, 64), (35, 34, 62, 63), (34, 30, 61, 62), (30, 29, 60, 61), (29, 56, 59, 60), (56, 57, 58, 59), (4, 87, 88, 6), (87, 86, 89, 88), (86, 85, 90, 89), (85, 84, 91, 90), (84, 83, 92, 91), (83, 82, 93, 92), (82, 81, 94, 93), (81, 80, 95, 94), (80, 79, 96, 95), (79, 78, 97, 96), (130, 152, 108, 11), (152, 153, 109, 108), (153, 154, 110, 109), (154, 155, 111, 110), (155, 156, 112, 111), (156, 157, 113, 112), (157, 158, 114, 113), (158, 159, 115, 114), (159, 160, 116, 115), (160, 161, 117, 116), (12, 57, 118, 27), (57, 56, 119, 118), (56, 29, 120, 119), (29, 30, 121, 120), (30, 34, 122, 121), (34, 35, 123, 122), (35, 38, 124, 123), (38, 39, 125, 124), (39, 41, 126, 125), (41, 42, 127, 126), (99, 98, 161, 160), (100, 99, 160, 159), (101, 100, 159, 158), (102, 101, 158, 157), (103, 102, 157, 156), (104, 103, 156, 155), (105, 104, 155, 154), (106, 105, 154, 153), (107, 106, 153, 152), (7, 107, 152, 130), (59, 58, 151, 150), (58, 15, 133, 151), (51, 140, 141, 52), (46, 138, 139, 44), (61, 60, 149, 148), (60, 59, 150, 149), (63, 62, 147, 146), (62, 61, 148, 147), (67, 66, 143, 142), (66, 65, 144, 143), (65, 64, 145, 144), (64, 63, 146, 145), (23, 134, 135, 20), (14, 132, 133, 15), (7, 130, 131, 8), (0, 128, 129, 1), (28, 136, 132, 14), (46, 55, 140, 138), (0, 67, 142, 128), (37, 137, 134, 23), (43, 137, 141, 54), (98, 20, 135, 161), (1, 129, 131, 10), (32, 136, 139, 47), (204, 164, 171, 289), (298, 190, 206, 301), (291, 167, 170, 293), (323, 297, 186, 279), (202, 193, 175, 188), (240, 178, 183, 259), (299, 199, 214, 303), (299, 205, 187, 296), (290, 304, 230, 165), (195, 198, 184, 181), (193, 202, 215, 207), (300, 302, 213, 210), (198, 195, 211, 212), (162, 163, 164), (165, 166, 167), (168, 169, 170), (171, 172, 173), (174, 175, 176, 177), (178, 179, 180, 181), (182, 183, 184, 185), (186, 187, 188, 189), (180, 194, 195, 181), (184, 198, 199, 185), (202, 188, 187, 205), (298, 194, 180, 294), (206, 207, 208), (209, 210, 211), (212, 213, 214), (215, 216, 217), (290, 165, 167, 291), (163, 172, 171, 164), (219, 174, 177, 220), (166, 168, 170, 167), (239, 179, 178, 240), (292, 173, 172, 293), (259, 183, 182, 260), (279, 186, 189, 280), (294, 180, 179, 295), (174, 189, 188, 175), (181, 184, 183, 178), (296, 187, 186, 297), (307, 308, 234, 233), (306, 307, 233, 232), (305, 306, 232, 231), (304, 305, 231, 230), (309, 310, 236, 235), (308, 309, 235, 234), (311, 312, 238, 237), (310, 311, 237, 236), (300, 210, 209, 301), (207, 215, 217, 208), (210, 213, 212, 211), (302, 217, 216, 303), (194, 209, 211, 195), (214, 199, 198, 212), (193, 207, 206, 190), (215, 202, 205, 216), (313, 295, 179, 239), (190, 176, 175, 193), (312, 313, 239, 238), (173, 270, 289, 171), (270, 271, 288, 289), (271, 272, 287, 288), (272, 273, 286, 287), (273, 274, 285, 286), (274, 275, 284, 285), (275, 276, 283, 284), (276, 277, 282, 283), (277, 278, 281, 282), (278, 279, 280, 281), (168, 250, 269, 169), (250, 251, 268, 269), (251, 252, 267, 268), (252, 253, 266, 267), (253, 254, 265, 266), (254, 255, 264, 265), (255, 256, 263, 264), (256, 257, 262, 263), (257, 258, 261, 262), (258, 259, 260, 261), (165, 230, 249, 166), (230, 231, 248, 249), (231, 232, 247, 248), (232, 233, 246, 247), (233, 234, 245, 246), (234, 235, 244, 245), (235, 236, 243, 244), (236, 237, 242, 243), (237, 238, 241, 242), (238, 239, 240, 241), (164, 204, 229, 162), (204, 203, 228, 229), (203, 201, 227, 228), (201, 200, 226, 227), (200, 197, 225, 226), (197, 196, 224, 225), (196, 192, 223, 224), (192, 191, 222, 223), (191, 218, 221, 222), (218, 219, 220, 221), (166, 249, 250, 168), (249, 248, 251, 250), (248, 247, 252, 251), (247, 246, 253, 252), (246, 245, 254, 253), (245, 244, 255, 254), (244, 243, 256, 255), (243, 242, 257, 256), (242, 241, 258, 257), (241, 240, 259, 258), (292, 314, 270, 173), (314, 315, 271, 270), (315, 316, 272, 271), (316, 317, 273, 272), (317, 318, 274, 273), (318, 319, 275, 274), (319, 320, 276, 275), (320, 321, 277, 276), (321, 322, 278, 277), (322, 323, 279, 278), (174, 219, 280, 189), (219, 218, 281, 280), (218, 191, 282, 281), (191, 192, 283, 282), (192, 196, 284, 283), (196, 197, 285, 284), (197, 200, 286, 285), (200, 201, 287, 286), (201, 203, 288, 287), (203, 204, 289, 288), (261, 260, 323, 322), (262, 261, 322, 321), (263, 262, 321, 320), (264, 263, 320, 319), (265, 264, 319, 318), (266, 265, 318, 317), (267, 266, 317, 316), (268, 267, 316, 315), (269, 268, 315, 314), (169, 269, 314, 292), (221, 220, 313, 312), (220, 177, 295, 313), (213, 302, 303, 214), (208, 300, 301, 206), (223, 222, 311, 310), (222, 221, 312, 311), (225, 224, 309, 308), (224, 223, 310, 309), (229, 228, 305, 304), (228, 227, 306, 305), (227, 226, 307, 306), (226, 225, 308, 307), (185, 296, 297, 182), (176, 294, 295, 177), (169, 292, 293, 170), (162, 290, 291, 163), (190, 298, 294, 176), (208, 217, 302, 300), (162, 229, 304, 290), (199, 299, 296, 185), (205, 299, 303, 216), (260, 182, 297, 323), (163, 291, 293, 172), (194, 298, 301, 209), (366, 326, 333, 451), (460, 352, 368, 463), (453, 329, 332, 455), (485, 459, 348, 441), (364, 355, 337, 350), (402, 340, 345, 421), (461, 361, 376, 465), (461, 367, 349, 458), (452, 466, 392, 327), (357, 360, 346, 343), (355, 364, 377, 369), (462, 464, 375, 372), (360, 357, 373, 374), (324, 325, 326), (327, 328, 329), (330, 331, 332), (333, 334, 335), (336, 337, 338, 339), (340, 341, 342, 343), (344, 345, 346, 347), (348, 349, 350, 351), (342, 356, 357, 343), (346, 360, 361, 347), (364, 350, 349, 367), (460, 356, 342, 456), (368, 369, 370), (371, 372, 373), (374, 375, 376), (377, 378, 379), (452, 327, 329, 453), (325, 334, 333, 326), (381, 336, 339, 382), (328, 330, 332, 329), (401, 341, 340, 402), (454, 335, 334, 455), (421, 345, 344, 422), (441, 348, 351, 442), (456, 342, 341, 457), (336, 351, 350, 337), (343, 346, 345, 340), (458, 349, 348, 459), (469, 470, 396, 395), (468, 469, 395, 394), (467, 468, 394, 393), (466, 467, 393, 392), (471, 472, 398, 397), (470, 471, 397, 396), (473, 474, 400, 399), (472, 473, 399, 398), (462, 372, 371, 463), (369, 377, 379, 370), (372, 375, 374, 373), (464, 379, 378, 465), (356, 371, 373, 357), (376, 361, 360, 374), (355, 369, 368, 352), (377, 364, 367, 378), (475, 457, 341, 401), (352, 338, 337, 355), (474, 475, 401, 400), (335, 432, 451, 333), (432, 433, 450, 451), (433, 434, 449, 450), (434, 435, 448, 449), (435, 436, 447, 448), (436, 437, 446, 447), (437, 438, 445, 446), (438, 439, 444, 445), (439, 440, 443, 444), (440, 441, 442, 443), (330, 412, 431, 331), (412, 413, 430, 431), (413, 414, 429, 430), (414, 415, 428, 429), (415, 416, 427, 428), (416, 417, 426, 427), (417, 418, 425, 426), (418, 419, 424, 425), (419, 420, 423, 424), (420, 421, 422, 423), (327, 392, 411, 328), (392, 393, 410, 411), (393, 394, 409, 410), (394, 395, 408, 409), (395, 396, 407, 408), (396, 397, 406, 407), (397, 398, 405, 406), (398, 399, 404, 405), (399, 400, 403, 404), (400, 401, 402, 403), (326, 366, 391, 324), (366, 365, 390, 391), (365, 363, 389, 390), (363, 362, 388, 389), (362, 359, 387, 388), (359, 358, 386, 387), (358, 354, 385, 386), (354, 353, 384, 385), (353, 380, 383, 384), (380, 381, 382, 383), (328, 411, 412, 330), (411, 410, 413, 412), (410, 409, 414, 413), (409, 408, 415, 414), (408, 407, 416, 415), (407, 406, 417, 416), (406, 405, 418, 417), (405, 404, 419, 418), (404, 403, 420, 419), (403, 402, 421, 420), (454, 476, 432, 335), (476, 477, 433, 432), (477, 478, 434, 433), (478, 479, 435, 434), (479, 480, 436, 435), (480, 481, 437, 436), (481, 482, 438, 437), (482, 483, 439, 438), (483, 484, 440, 439), (484, 485, 441, 440), (336, 381, 442, 351), (381, 380, 443, 442), (380, 353, 444, 443), (353, 354, 445, 444), (354, 358, 446, 445), (358, 359, 447, 446), (359, 362, 448, 447), (362, 363, 449, 448), (363, 365, 450, 449), (365, 366, 451, 450), (423, 422, 485, 484), (424, 423, 484, 483), (425, 424, 483, 482), (426, 425, 482, 481), (427, 426, 481, 480), (428, 427, 480, 479), (429, 428, 479, 478), (430, 429, 478, 477), (431, 430, 477, 476), (331, 431, 476, 454), (383, 382, 475, 474), (382, 339, 457, 475), (375, 464, 465, 376), (370, 462, 463, 368), (385, 384, 473, 472), (384, 383, 474, 473), (387, 386, 471, 470), (386, 385, 472, 471), (391, 390, 467, 466), (390, 389, 468, 467), (389, 388, 469, 468), (388, 387, 470, 469), (347, 458, 459, 344), (338, 456, 457, 339), (331, 454, 455, 332), (324, 452, 453, 325), (352, 460, 456, 338), (370, 379, 464, 462), (324, 391, 466, 452), (361, 461, 458, 347), (367, 461, 465, 378), (422, 344, 459, 485), (325, 453, 455, 334), (356, 460, 463, 371), (528, 488, 495, 613), (622, 514, 530, 625), (615, 491, 494, 617), (647, 621, 510, 603), (526, 517, 499, 512), (564, 502, 507, 583), (623, 523, 538, 627), (623, 529, 511, 620), (614, 628, 554, 489), (519, 522, 508, 505), (517, 526, 539, 531), (624, 626, 537, 534), (522, 519, 535, 536), (486, 487, 488), (489, 490, 491), (492, 493, 494), (495, 496, 497), (498, 499, 500, 501), (502, 503, 504, 505), (506, 507, 508, 509), (510, 511, 512, 513), (504, 518, 519, 505), (508, 522, 523, 509), (526, 512, 511, 529), (622, 518, 504, 618), (530, 531, 532), (533, 534, 535), (536, 537, 538), (539, 540, 541), (614, 489, 491, 615), (487, 496, 495, 488), (543, 498, 501, 544), (490, 492, 494, 491), (563, 503, 502, 564), (616, 497, 496, 617), (583, 507, 506, 584), (603, 510, 513, 604), (618, 504, 503, 619), (498, 513, 512, 499), (505, 508, 507, 502), (620, 511, 510, 621), (631, 632, 558, 557), (630, 631, 557, 556), (629, 630, 556, 555), (628, 629, 555, 554), (633, 634, 560, 559), (632, 633, 559, 558), (635, 636, 562, 561), (634, 635, 561, 560), (624, 534, 533, 625), (531, 539, 541, 532), (534, 537, 536, 535), (626, 541, 540, 627), (518, 533, 535, 519), (538, 523, 522, 536), (517, 531, 530, 514), (539, 526, 529, 540), (637, 619, 503, 563), (514, 500, 499, 517), (636, 637, 563, 562), (497, 594, 613, 495), (594, 595, 612, 613), (595, 596, 611, 612), (596, 597, 610, 611), (597, 598, 609, 610), (598, 599, 608, 609), (599, 600, 607, 608), (600, 601, 606, 607), (601, 602, 605, 606), (602, 603, 604, 605), (492, 574, 593, 493), (574, 575, 592, 593), (575, 576, 591, 592), (576, 577, 590, 591), (577, 578, 589, 590), (578, 579, 588, 589), (579, 580, 587, 588), (580, 581, 586, 587), (581, 582, 585, 586), (582, 583, 584, 585), (489, 554, 573, 490), (554, 555, 572, 573), (555, 556, 571, 572), (556, 557, 570, 571), (557, 558, 569, 570), (558, 559, 568, 569), (559, 560, 567, 568), (560, 561, 566, 567), (561, 562, 565, 566), (562, 563, 564, 565), (488, 528, 553, 486), (528, 527, 552, 553), (527, 525, 551, 552), (525, 524, 550, 551), (524, 521, 549, 550), (521, 520, 548, 549), (520, 516, 547, 548), (516, 515, 546, 547), (515, 542, 545, 546), (542, 543, 544, 545), (490, 573, 574, 492), (573, 572, 575, 574), (572, 571, 576, 575), (571, 570, 577, 576), (570, 569, 578, 577), (569, 568, 579, 578), (568, 567, 580, 579), (567, 566, 581, 580), (566, 565, 582, 581), (565, 564, 583, 582), (616, 638, 594, 497), (638, 639, 595, 594), (639, 640, 596, 595), (640, 641, 597, 596), (641, 642, 598, 597), (642, 643, 599, 598), (643, 644, 600, 599), (644, 645, 601, 600), (645, 646, 602, 601), (646, 647, 603, 602), (498, 543, 604, 513), (543, 542, 605, 604), (542, 515, 606, 605), (515, 516, 607, 606), (516, 520, 608, 607), (520, 521, 609, 608), (521, 524, 610, 609), (524, 525, 611, 610), (525, 527, 612, 611), (527, 528, 613, 612), (585, 584, 647, 646), (586, 585, 646, 645), (587, 586, 645, 644), (588, 587, 644, 643), (589, 588, 643, 642), (590, 589, 642, 641), (591, 590, 641, 640), (592, 591, 640, 639), (593, 592, 639, 638), (493, 593, 638, 616), (545, 544, 637, 636), (544, 501, 619, 637), (537, 626, 627, 538), (532, 624, 625, 530), (547, 546, 635, 634), (546, 545, 636, 635), (549, 548, 633, 632), (548, 547, 634, 633), (553, 552, 629, 628), (552, 551, 630, 629), (551, 550, 631, 630), (550, 549, 632, 631), (509, 620, 621, 506), (500, 618, 619, 501), (493, 616, 617, 494), (486, 614, 615, 487), (514, 622, 618, 500), (532, 541, 626, 624), (486, 553, 628, 614), (523, 623, 620, 509), (529, 623, 627, 540), (584, 506, 621, 647), (487, 615, 617, 496), (518, 622, 625, 533), (690, 650, 657, 775), (784, 676, 692, 787), (777, 653, 656, 779), (809, 783, 672, 765), (688, 679, 661, 674), (726, 664, 669, 745), (785, 685, 700, 789), (785, 691, 673, 782), (776, 790, 716, 651), (681, 684, 670, 667), (679, 688, 701, 693), (786, 788, 699, 696), (684, 681, 697, 698), (648, 649, 650), (651, 652, 653), (654, 655, 656), (657, 658, 659), (660, 661, 662, 663), (664, 665, 666, 667), (668, 669, 670, 671), (672, 673, 674, 675), (666, 680, 681, 667), (670, 684, 685, 671), (688, 674, 673, 691), (784, 680, 666, 780), (692, 693, 694), (695, 696, 697), (698, 699, 700), (701, 702, 703), (776, 651, 653, 777), (649, 658, 657, 650), (705, 660, 663, 706), (652, 654, 656, 653), (725, 665, 664, 726), (778, 659, 658, 779), (745, 669, 668, 746), (765, 672, 675, 766), (780, 666, 665, 781), (660, 675, 674, 661), (667, 670, 669, 664), (782, 673, 672, 783), (793, 794, 720, 719), (792, 793, 719, 718), (791, 792, 718, 717), (790, 791, 717, 716), (795, 796, 722, 721), (794, 795, 721, 720), (797, 798, 724, 723), (796, 797, 723, 722), (786, 696, 695, 787), (693, 701, 703, 694), (696, 699, 698, 697), (788, 703, 702, 789), (680, 695, 697, 681), (700, 685, 684, 698), (679, 693, 692, 676), (701, 688, 691, 702), (799, 781, 665, 725), (676, 662, 661, 679), (798, 799, 725, 724), (659, 756, 775, 657), (756, 757, 774, 775), (757, 758, 773, 774), (758, 759, 772, 773), (759, 760, 771, 772), (760, 761, 770, 771), (761, 762, 769, 770), (762, 763, 768, 769), (763, 764, 767, 768), (764, 765, 766, 767), (654, 736, 755, 655), (736, 737, 754, 755), (737, 738, 753, 754), (738, 739, 752, 753), (739, 740, 751, 752), (740, 741, 750, 751), (741, 742, 749, 750), (742, 743, 748, 749), (743, 744, 747, 748), (744, 745, 746, 747), (651, 716, 735, 652), (716, 717, 734, 735), (717, 718, 733, 734), (718, 719, 732, 733), (719, 720, 731, 732), (720, 721, 730, 731), (721, 722, 729, 730), (722, 723, 728, 729), (723, 724, 727, 728), (724, 725, 726, 727), (650, 690, 715, 648), (690, 689, 714, 715), (689, 687, 713, 714), (687, 686, 712, 713), (686, 683, 711, 712), (683, 682, 710, 711), (682, 678, 709, 710), (678, 677, 708, 709), (677, 704, 707, 708), (704, 705, 706, 707), (652, 735, 736, 654), (735, 734, 737, 736), (734, 733, 738, 737), (733, 732, 739, 738), (732, 731, 740, 739), (731, 730, 741, 740), (730, 729, 742, 741), (729, 728, 743, 742), (728, 727, 744, 743), (727, 726, 745, 744), (778, 800, 756, 659), (800, 801, 757, 756), (801, 802, 758, 757), (802, 803, 759, 758), (803, 804, 760, 759), (804, 805, 761, 760), (805, 806, 762, 761), (806, 807, 763, 762), (807, 808, 764, 763), (808, 809, 765, 764), (660, 705, 766, 675), (705, 704, 767, 766), (704, 677, 768, 767), (677, 678, 769, 768), (678, 682, 770, 769), (682, 683, 771, 770), (683, 686, 772, 771), (686, 687, 773, 772), (687, 689, 774, 773), (689, 690, 775, 774), (747, 746, 809, 808), (748, 747, 808, 807), (749, 748, 807, 806), (750, 749, 806, 805), (751, 750, 805, 804), (752, 751, 804, 803), (753, 752, 803, 802), (754, 753, 802, 801), (755, 754, 801, 800), (655, 755, 800, 778), (707, 706, 799, 798), (706, 663, 781, 799), (699, 788, 789, 700), (694, 786, 787, 692), (709, 708, 797, 796), (708, 707, 798, 797), (711, 710, 795, 794), (710, 709, 796, 795), (715, 714, 791, 790), (714, 713, 792, 791), (713, 712, 793, 792), (712, 711, 794, 793), (671, 782, 783, 668), (662, 780, 781, 663), (655, 778, 779, 656), (648, 776, 777, 649), (676, 784, 780, 662), (694, 703, 788, 786), (648, 715, 790, 776), (685, 785, 782, 671), (691, 785, 789, 702), (746, 668, 783, 809), (649, 777, 779, 658), (680, 784, 787, 695), (852, 812, 819, 937), (946, 838, 854, 949), (939, 815, 818, 941), (971, 945, 834, 927), (850, 841, 823, 836), (888, 826, 831, 907), (947, 847, 862, 951), (947, 853, 835, 944), (938, 952, 878, 813), (843, 846, 832, 829), (841, 850, 863, 855), (948, 950, 861, 858), (846, 843, 859, 860), (810, 811, 812), (813, 814, 815), (816, 817, 818), (819, 820, 821), (822, 823, 824, 825), (826, 827, 828, 829), (830, 831, 832, 833), (834, 835, 836, 837), (828, 842, 843, 829), (832, 846, 847, 833), (850, 836, 835, 853), (946, 842, 828, 942), (854, 855, 856), (857, 858, 859), (860, 861, 862), (863, 864, 865), (938, 813, 815, 939), (811, 820, 819, 812), (867, 822, 825, 868), (814, 816, 818, 815), (887, 827, 826, 888), (940, 821, 820, 941), (907, 831, 830, 908), (927, 834, 837, 928), (942, 828, 827, 943), (822, 837, 836, 823), (829, 832, 831, 826), (944, 835, 834, 945), (955, 956, 882, 881), (954, 955, 881, 880), (953, 954, 880, 879), (952, 953, 879, 878), (957, 958, 884, 883), (956, 957, 883, 882), (959, 960, 886, 885), (958, 959, 885, 884), (948, 858, 857, 949), (855, 863, 865, 856), (858, 861, 860, 859), (950, 865, 864, 951), (842, 857, 859, 843), (862, 847, 846, 860), (841, 855, 854, 838), (863, 850, 853, 864), (961, 943, 827, 887), (838, 824, 823, 841), (960, 961, 887, 886), (821, 918, 937, 819), (918, 919, 936, 937), (919, 920, 935, 936), (920, 921, 934, 935), (921, 922, 933, 934), (922, 923, 932, 933), (923, 924, 931, 932), (924, 925, 930, 931), (925, 926, 929, 930), (926, 927, 928, 929), (816, 898, 917, 817), (898, 899, 916, 917), (899, 900, 915, 916), (900, 901, 914, 915), (901, 902, 913, 914), (902, 903, 912, 913), (903, 904, 911, 912), (904, 905, 910, 911), (905, 906, 909, 910), (906, 907, 908, 909), (813, 878, 897, 814), (878, 879, 896, 897), (879, 880, 895, 896), (880, 881, 894, 895), (881, 882, 893, 894), (882, 883, 892, 893), (883, 884, 891, 892), (884, 885, 890, 891), (885, 886, 889, 890), (886, 887, 888, 889), (812, 852, 877, 810), (852, 851, 876, 877), (851, 849, 875, 876), (849, 848, 874, 875), (848, 845, 873, 874), (845, 844, 872, 873), (844, 840, 871, 872), (840, 839, 870, 871), (839, 866, 869, 870), (866, 867, 868, 869), (814, 897, 898, 816), (897, 896, 899, 898), (896, 895, 900, 899), (895, 894, 901, 900), (894, 893, 902, 901), (893, 892, 903, 902), (892, 891, 904, 903), (891, 890, 905, 904), (890, 889, 906, 905), (889, 888, 907, 906), (940, 962, 918, 821), (962, 963, 919, 918), (963, 964, 920, 919), (964, 965, 921, 920), (965, 966, 922, 921), (966, 967, 923, 922), (967, 968, 924, 923), (968, 969, 925, 924), (969, 970, 926, 925), (970, 971, 927, 926), (822, 867, 928, 837), (867, 866, 929, 928), (866, 839, 930, 929), (839, 840, 931, 930), (840, 844, 932, 931), (844, 845, 933, 932), (845, 848, 934, 933), (848, 849, 935, 934), (849, 851, 936, 935), (851, 852, 937, 936), (909, 908, 971, 970), (910, 909, 970, 969), (911, 910, 969, 968), (912, 911, 968, 967), (913, 912, 967, 966), (914, 913, 966, 965), (915, 914, 965, 964), (916, 915, 964, 963), (917, 916, 963, 962), (817, 917, 962, 940), (869, 868, 961, 960), (868, 825, 943, 961), (861, 950, 951, 862), (856, 948, 949, 854), (871, 870, 959, 958), (870, 869, 960, 959), (873, 872, 957, 956), (872, 871, 958, 957), (877, 876, 953, 952), (876, 875, 954, 953), (875, 874, 955, 954), (874, 873, 956, 955), (833, 944, 945, 830), (824, 942, 943, 825), (817, 940, 941, 818), (810, 938, 939, 811), (838, 946, 942, 824), (856, 865, 950, 948), (810, 877, 952, 938), (847, 947, 944, 833), (853, 947, 951, 864), (908, 830, 945, 971), (811, 939, 941, 820), (842, 946, 949, 857), (1014, 974, 981, 1099), (1108, 1000, 1016, 1111), (1101, 977, 980, 1103), (1133, 1107, 996, 1089), (1012, 1003, 985, 998), (1050, 988, 993, 1069), (1109, 1009, 1024, 1113), (1109, 1015, 997, 1106), (1100, 1114, 1040, 975), (1005, 1008, 994, 991), (1003, 1012, 1025, 1017), (1110, 1112, 1023, 1020), (1008, 1005, 1021, 1022), (972, 973, 974), (975, 976, 977), (978, 979, 980), (981, 982, 983), (984, 985, 986, 987), (988, 989, 990, 991), (992, 993, 994, 995), (996, 997, 998, 999), (990, 1004, 1005, 991), (994, 1008, 1009, 995), (1012, 998, 997, 1015), (1108, 1004, 990, 1104), (1016, 1017, 1018), (1019, 1020, 1021), (1022, 1023, 1024), (1025, 1026, 1027), (1100, 975, 977, 1101), (973, 982, 981, 974), (1029, 984, 987, 1030), (976, 978, 980, 977), (1049, 989, 988, 1050), (1102, 983, 982, 1103), (1069, 993, 992, 1070), (1089, 996, 999, 1090), (1104, 990, 989, 1105), (984, 999, 998, 985), (991, 994, 993, 988), (1106, 997, 996, 1107), (1117, 1118, 1044, 1043), (1116, 1117, 1043, 1042), (1115, 1116, 1042, 1041), (1114, 1115, 1041, 1040), (1119, 1120, 1046, 1045), (1118, 1119, 1045, 1044), (1121, 1122, 1048, 1047), (1120, 1121, 1047, 1046), (1110, 1020, 1019, 1111), (1017, 1025, 1027, 1018), (1020, 1023, 1022, 1021), (1112, 1027, 1026, 1113), (1004, 1019, 1021, 1005), (1024, 1009, 1008, 1022), (1003, 1017, 1016, 1000), (1025, 1012, 1015, 1026), (1123, 1105, 989, 1049), (1000, 986, 985, 1003), (1122, 1123, 1049, 1048), (983, 1080, 1099, 981), (1080, 1081, 1098, 1099), (1081, 1082, 1097, 1098), (1082, 1083, 1096, 1097), (1083, 1084, 1095, 1096), (1084, 1085, 1094, 1095), (1085, 1086, 1093, 1094), (1086, 1087, 1092, 1093), (1087, 1088, 1091, 1092), (1088, 1089, 1090, 1091), (978, 1060, 1079, 979), (1060, 1061, 1078, 1079), (1061, 1062, 1077, 1078), (1062, 1063, 1076, 1077), (1063, 1064, 1075, 1076), (1064, 1065, 1074, 1075), (1065, 1066, 1073, 1074), (1066, 1067, 1072, 1073), (1067, 1068, 1071, 1072), (1068, 1069, 1070, 1071), (975, 1040, 1059, 976), (1040, 1041, 1058, 1059), (1041, 1042, 1057, 1058), (1042, 1043, 1056, 1057), (1043, 1044, 1055, 1056), (1044, 1045, 1054, 1055), (1045, 1046, 1053, 1054), (1046, 1047, 1052, 1053), (1047, 1048, 1051, 1052), (1048, 1049, 1050, 1051), (974, 1014, 1039, 972), (1014, 1013, 1038, 1039), (1013, 1011, 1037, 1038), (1011, 1010, 1036, 1037), (1010, 1007, 1035, 1036), (1007, 1006, 1034, 1035), (1006, 1002, 1033, 1034), (1002, 1001, 1032, 1033), (1001, 1028, 1031, 1032), (1028, 1029, 1030, 1031), (976, 1059, 1060, 978), (1059, 1058, 1061, 1060), (1058, 1057, 1062, 1061), (1057, 1056, 1063, 1062), (1056, 1055, 1064, 1063), (1055, 1054, 1065, 1064), (1054, 1053, 1066, 1065), (1053, 1052, 1067, 1066), (1052, 1051, 1068, 1067), (1051, 1050, 1069, 1068), (1102, 1124, 1080, 983), (1124, 1125, 1081, 1080), (1125, 1126, 1082, 1081), (1126, 1127, 1083, 1082), (1127, 1128, 1084, 1083), (1128, 1129, 1085, 1084), (1129, 1130, 1086, 1085), (1130, 1131, 1087, 1086), (1131, 1132, 1088, 1087), (1132, 1133, 1089, 1088), (984, 1029, 1090, 999), (1029, 1028, 1091, 1090), (1028, 1001, 1092, 1091), (1001, 1002, 1093, 1092), (1002, 1006, 1094, 1093), (1006, 1007, 1095, 1094), (1007, 1010, 1096, 1095), (1010, 1011, 1097, 1096), (1011, 1013, 1098, 1097), (1013, 1014, 1099, 1098), (1071, 1070, 1133, 1132), (1072, 1071, 1132, 1131), (1073, 1072, 1131, 1130), (1074, 1073, 1130, 1129), (1075, 1074, 1129, 1128), (1076, 1075, 1128, 1127), (1077, 1076, 1127, 1126), (1078, 1077, 1126, 1125), (1079, 1078, 1125, 1124), (979, 1079, 1124, 1102), (1031, 1030, 1123, 1122), (1030, 987, 1105, 1123), (1023, 1112, 1113, 1024), (1018, 1110, 1111, 1016), (1033, 1032, 1121, 1120), (1032, 1031, 1122, 1121), (1035, 1034, 1119, 1118), (1034, 1033, 1120, 1119), (1039, 1038, 1115, 1114), (1038, 1037, 1116, 1115), (1037, 1036, 1117, 1116), (1036, 1035, 1118, 1117), (995, 1106, 1107, 992), (986, 1104, 1105, 987), (979, 1102, 1103, 980), (972, 1100, 1101, 973), (1000, 1108, 1104, 986), (1018, 1027, 1112, 1110), (972, 1039, 1114, 1100), (1009, 1109, 1106, 995), (1015, 1109, 1113, 1026), (1070, 992, 1107, 1133), (973, 1101, 1103, 982), (1004, 1108, 1111, 1019), (1176, 1136, 1143, 1261), (1270, 1162, 1178, 1273), (1263, 1139, 1142, 1265), (1295, 1269, 1158, 1251), (1174, 1165, 1147, 1160), (1212, 1150, 1155, 1231), (1271, 1171, 1186, 1275), (1271, 1177, 1159, 1268), (1262, 1276, 1202, 1137), (1167, 1170, 1156, 1153), (1165, 1174, 1187, 1179), (1272, 1274, 1185, 1182), (1170, 1167, 1183, 1184), (1134, 1135, 1136), (1137, 1138, 1139), (1140, 1141, 1142), (1143, 1144, 1145), (1146, 1147, 1148, 1149), (1150, 1151, 1152, 1153), (1154, 1155, 1156, 1157), (1158, 1159, 1160, 1161), (1152, 1166, 1167, 1153), (1156, 1170, 1171, 1157), (1174, 1160, 1159, 1177), (1270, 1166, 1152, 1266), (1178, 1179, 1180), (1181, 1182, 1183), (1184, 1185, 1186), (1187, 1188, 1189), (1262, 1137, 1139, 1263), (1135, 1144, 1143, 1136), (1191, 1146, 1149, 1192), (1138, 1140, 1142, 1139), (1211, 1151, 1150, 1212), (1264, 1145, 1144, 1265), (1231, 1155, 1154, 1232), (1251, 1158, 1161, 1252), (1266, 1152, 1151, 1267), (1146, 1161, 1160, 1147), (1153, 1156, 1155, 1150), (1268, 1159, 1158, 1269), (1279, 1280, 1206, 1205), (1278, 1279, 1205, 1204), (1277, 1278, 1204, 1203), (1276, 1277, 1203, 1202), (1281, 1282, 1208, 1207), (1280, 1281, 1207, 1206), (1283, 1284, 1210, 1209), (1282, 1283, 1209, 1208), (1272, 1182, 1181, 1273), (1179, 1187, 1189, 1180), (1182, 1185, 1184, 1183), (1274, 1189, 1188, 1275), (1166, 1181, 1183, 1167), (1186, 1171, 1170, 1184), (1165, 1179, 1178, 1162), (1187, 1174, 1177, 1188), (1285, 1267, 1151, 1211), (1162, 1148, 1147, 1165), (1284, 1285, 1211, 1210), (1145, 1242, 1261, 1143), (1242, 1243, 1260, 1261), (1243, 1244, 1259, 1260), (1244, 1245, 1258, 1259), (1245, 1246, 1257, 1258), (1246, 1247, 1256, 1257), (1247, 1248, 1255, 1256), (1248, 1249, 1254, 1255), (1249, 1250, 1253, 1254), (1250, 1251, 1252, 1253), (1140, 1222, 1241, 1141), (1222, 1223, 1240, 1241), (1223, 1224, 1239, 1240), (1224, 1225, 1238, 1239), (1225, 1226, 1237, 1238), (1226, 1227, 1236, 1237), (1227, 1228, 1235, 1236), (1228, 1229, 1234, 1235), (1229, 1230, 1233, 1234), (1230, 1231, 1232, 1233), (1137, 1202, 1221, 1138), (1202, 1203, 1220, 1221), (1203, 1204, 1219, 1220), (1204, 1205, 1218, 1219), (1205, 1206, 1217, 1218), (1206, 1207, 1216, 1217), (1207, 1208, 1215, 1216), (1208, 1209, 1214, 1215), (1209, 1210, 1213, 1214), (1210, 1211, 1212, 1213), (1136, 1176, 1201, 1134), (1176, 1175, 1200, 1201), (1175, 1173, 1199, 1200), (1173, 1172, 1198, 1199), (1172, 1169, 1197, 1198), (1169, 1168, 1196, 1197), (1168, 1164, 1195, 1196), (1164, 1163, 1194, 1195), (1163, 1190, 1193, 1194), (1190, 1191, 1192, 1193), (1138, 1221, 1222, 1140), (1221, 1220, 1223, 1222), (1220, 1219, 1224, 1223), (1219, 1218, 1225, 1224), (1218, 1217, 1226, 1225), (1217, 1216, 1227, 1226), (1216, 1215, 1228, 1227), (1215, 1214, 1229, 1228), (1214, 1213, 1230, 1229), (1213, 1212, 1231, 1230), (1264, 1286, 1242, 1145), (1286, 1287, 1243, 1242), (1287, 1288, 1244, 1243), (1288, 1289, 1245, 1244), (1289, 1290, 1246, 1245), (1290, 1291, 1247, 1246), (1291, 1292, 1248, 1247), (1292, 1293, 1249, 1248), (1293, 1294, 1250, 1249), (1294, 1295, 1251, 1250), (1146, 1191, 1252, 1161), (1191, 1190, 1253, 1252), (1190, 1163, 1254, 1253), (1163, 1164, 1255, 1254), (1164, 1168, 1256, 1255), (1168, 1169, 1257, 1256), (1169, 1172, 1258, 1257), (1172, 1173, 1259, 1258), (1173, 1175, 1260, 1259), (1175, 1176, 1261, 1260), (1233, 1232, 1295, 1294), (1234, 1233, 1294, 1293), (1235, 1234, 1293, 1292), (1236, 1235, 1292, 1291), (1237, 1236, 1291, 1290), (1238, 1237, 1290, 1289), (1239, 1238, 1289, 1288), (1240, 1239, 1288, 1287), (1241, 1240, 1287, 1286), (1141, 1241, 1286, 1264), (1193, 1192, 1285, 1284), (1192, 1149, 1267, 1285), (1185, 1274, 1275, 1186), (1180, 1272, 1273, 1178), (1195, 1194, 1283, 1282), (1194, 1193, 1284, 1283), (1197, 1196, 1281, 1280), (1196, 1195, 1282, 1281), (1201, 1200, 1277, 1276), (1200, 1199, 1278, 1277), (1199, 1198, 1279, 1278), (1198, 1197, 1280, 1279), (1157, 1268, 1269, 1154), (1148, 1266, 1267, 1149), (1141, 1264, 1265, 1142), (1134, 1262, 1263, 1135), (1162, 1270, 1266, 1148), (1180, 1189, 1274, 1272), (1134, 1201, 1276, 1262), (1171, 1271, 1268, 1157), (1177, 1271, 1275, 1188), (1232, 1154, 1269, 1295), (1135, 1263, 1265, 1144), (1166, 1270, 1273, 1181)])
me_cube.materials.append(mat_material)
me_cube.use_remesh_preserve_volume = False
me_cube.use_remesh_preserve_attributes = False
me_cube.use_mirror_vertex_groups = False
me_cube.update()

# ---- objects
ob_cube = bpy.data.objects.new('Cube', me_cube)
ob_lamp = bpy.data.objects.new('Lamp', light_lamp)
ob_camera = bpy.data.objects.new('Camera', cam_camera)

# ---- transforms, parenting, visibility, modifiers, constraints
ob_cube.location = (-3.313, -1.082, 2.08)
ob_cube.lock_rotations_4d = False
ob_cube.empty_display_type = 'ARROWS'
ob_cube.lineart.crease_threshold = 0.0
ob_lamp.location = (4.076, 1.005, 5.904)
ob_lamp.rotation_euler = (0.6503, 0.05522, 1.866)
ob_lamp.lock_rotations_4d = False
ob_lamp.empty_display_type = 'ARROWS'
ob_lamp.color = (0.0, 0.0, 0.0, 0.0)
ob_lamp.lineart.crease_threshold = 0.0
ob_camera.location = (7.481, -6.508, 5.344)
ob_camera.rotation_euler = (1.109, 0.0, 0.8149)
ob_camera.lock_rotations_4d = False
ob_camera.empty_display_type = 'ARROWS'
ob_camera.color = (0.0, 0.0, 0.0, 0.0)
ob_camera.display_type = 'WIRE'
ob_camera.lineart.crease_threshold = 0.0

# ---- collection membership
col_collection_1.objects.link(ob_cube)
col_collection_1.objects.link(ob_lamp)
col_collection_1.objects.link(ob_camera)

# ---- scene / render settings (as saved in the file)
scene.camera = ob_camera
scene.frame_start = 1; scene.frame_end = 250; scene.frame_set(1)
scene.render.engine = 'CYCLES'
scene.render.resolution_percentage = 50
scene.render.dither_intensity = 0.0
scene.cycles.use_denoising = False
scene.cycles.samples = 128
scene.cycles.sampling_pattern = 'TABULATED_SOBOL'
scene.cycles.use_adaptive_sampling = False
scene.cycles.use_light_tree = False
scene.cycles.blur_glossy = 0.0
scene.cycles.sample_clamp_indirect = 0.0
scene.view_settings.view_transform = 'Standard'
bpy.context.view_layer.update()
